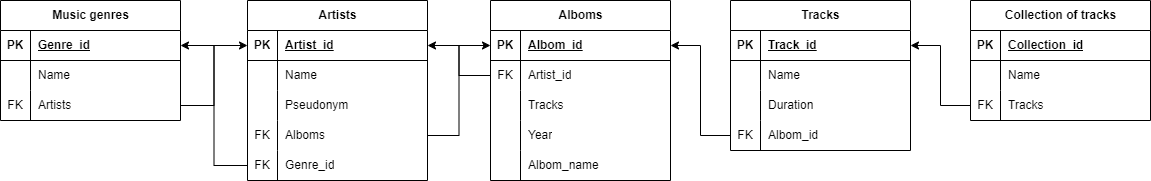

The diagram above was exported from draw.io. Its source (the exported page's mxGraphModel, read from the mxfile embedded in the PNG):
<mxGraphModel dx="3088" dy="790" grid="1" gridSize="10" guides="1" tooltips="1" connect="1" arrows="1" fold="1" page="1" pageScale="1" pageWidth="827" pageHeight="1169" math="0" shadow="0">
  <root>
    <mxCell id="0" />
    <mxCell id="1" parent="0" />
    <mxCell id="3npNuoQnJtHYv3TiSjCD-8" value="Alboms" style="shape=table;startSize=30;container=1;collapsible=1;childLayout=tableLayout;fixedRows=1;rowLines=0;fontStyle=1;align=center;resizeLast=1;html=1;" vertex="1" parent="1">
      <mxGeometry x="-350" y="30" width="180" height="180" as="geometry" />
    </mxCell>
    <mxCell id="3npNuoQnJtHYv3TiSjCD-9" value="" style="shape=tableRow;horizontal=0;startSize=0;swimlaneHead=0;swimlaneBody=0;fillColor=none;collapsible=0;dropTarget=0;points=[[0,0.5],[1,0.5]];portConstraint=eastwest;top=0;left=0;right=0;bottom=1;" vertex="1" parent="3npNuoQnJtHYv3TiSjCD-8">
      <mxGeometry y="30" width="180" height="30" as="geometry" />
    </mxCell>
    <mxCell id="3npNuoQnJtHYv3TiSjCD-10" value="PK" style="shape=partialRectangle;connectable=0;fillColor=none;top=0;left=0;bottom=0;right=0;fontStyle=1;overflow=hidden;whiteSpace=wrap;html=1;" vertex="1" parent="3npNuoQnJtHYv3TiSjCD-9">
      <mxGeometry width="30" height="30" as="geometry">
        <mxRectangle width="30" height="30" as="alternateBounds" />
      </mxGeometry>
    </mxCell>
    <mxCell id="3npNuoQnJtHYv3TiSjCD-11" value="Albom_id" style="shape=partialRectangle;connectable=0;fillColor=none;top=0;left=0;bottom=0;right=0;align=left;spacingLeft=6;fontStyle=5;overflow=hidden;whiteSpace=wrap;html=1;" vertex="1" parent="3npNuoQnJtHYv3TiSjCD-9">
      <mxGeometry x="30" width="150" height="30" as="geometry">
        <mxRectangle width="150" height="30" as="alternateBounds" />
      </mxGeometry>
    </mxCell>
    <mxCell id="3npNuoQnJtHYv3TiSjCD-12" value="" style="shape=tableRow;horizontal=0;startSize=0;swimlaneHead=0;swimlaneBody=0;fillColor=none;collapsible=0;dropTarget=0;points=[[0,0.5],[1,0.5]];portConstraint=eastwest;top=0;left=0;right=0;bottom=0;" vertex="1" parent="3npNuoQnJtHYv3TiSjCD-8">
      <mxGeometry y="60" width="180" height="30" as="geometry" />
    </mxCell>
    <mxCell id="3npNuoQnJtHYv3TiSjCD-13" value="FK" style="shape=partialRectangle;connectable=0;fillColor=none;top=0;left=0;bottom=0;right=0;editable=1;overflow=hidden;whiteSpace=wrap;html=1;" vertex="1" parent="3npNuoQnJtHYv3TiSjCD-12">
      <mxGeometry width="30" height="30" as="geometry">
        <mxRectangle width="30" height="30" as="alternateBounds" />
      </mxGeometry>
    </mxCell>
    <mxCell id="3npNuoQnJtHYv3TiSjCD-14" value="Artist_id" style="shape=partialRectangle;connectable=0;fillColor=none;top=0;left=0;bottom=0;right=0;align=left;spacingLeft=6;overflow=hidden;whiteSpace=wrap;html=1;" vertex="1" parent="3npNuoQnJtHYv3TiSjCD-12">
      <mxGeometry x="30" width="150" height="30" as="geometry">
        <mxRectangle width="150" height="30" as="alternateBounds" />
      </mxGeometry>
    </mxCell>
    <mxCell id="3npNuoQnJtHYv3TiSjCD-15" value="" style="shape=tableRow;horizontal=0;startSize=0;swimlaneHead=0;swimlaneBody=0;fillColor=none;collapsible=0;dropTarget=0;points=[[0,0.5],[1,0.5]];portConstraint=eastwest;top=0;left=0;right=0;bottom=0;" vertex="1" parent="3npNuoQnJtHYv3TiSjCD-8">
      <mxGeometry y="90" width="180" height="30" as="geometry" />
    </mxCell>
    <mxCell id="3npNuoQnJtHYv3TiSjCD-16" value="" style="shape=partialRectangle;connectable=0;fillColor=none;top=0;left=0;bottom=0;right=0;editable=1;overflow=hidden;whiteSpace=wrap;html=1;" vertex="1" parent="3npNuoQnJtHYv3TiSjCD-15">
      <mxGeometry width="30" height="30" as="geometry">
        <mxRectangle width="30" height="30" as="alternateBounds" />
      </mxGeometry>
    </mxCell>
    <mxCell id="3npNuoQnJtHYv3TiSjCD-17" value="Tracks" style="shape=partialRectangle;connectable=0;fillColor=none;top=0;left=0;bottom=0;right=0;align=left;spacingLeft=6;overflow=hidden;whiteSpace=wrap;html=1;" vertex="1" parent="3npNuoQnJtHYv3TiSjCD-15">
      <mxGeometry x="30" width="150" height="30" as="geometry">
        <mxRectangle width="150" height="30" as="alternateBounds" />
      </mxGeometry>
    </mxCell>
    <mxCell id="3npNuoQnJtHYv3TiSjCD-18" value="" style="shape=tableRow;horizontal=0;startSize=0;swimlaneHead=0;swimlaneBody=0;fillColor=none;collapsible=0;dropTarget=0;points=[[0,0.5],[1,0.5]];portConstraint=eastwest;top=0;left=0;right=0;bottom=0;" vertex="1" parent="3npNuoQnJtHYv3TiSjCD-8">
      <mxGeometry y="120" width="180" height="30" as="geometry" />
    </mxCell>
    <mxCell id="3npNuoQnJtHYv3TiSjCD-19" value="" style="shape=partialRectangle;connectable=0;fillColor=none;top=0;left=0;bottom=0;right=0;editable=1;overflow=hidden;whiteSpace=wrap;html=1;" vertex="1" parent="3npNuoQnJtHYv3TiSjCD-18">
      <mxGeometry width="30" height="30" as="geometry">
        <mxRectangle width="30" height="30" as="alternateBounds" />
      </mxGeometry>
    </mxCell>
    <mxCell id="3npNuoQnJtHYv3TiSjCD-20" value="Year" style="shape=partialRectangle;connectable=0;fillColor=none;top=0;left=0;bottom=0;right=0;align=left;spacingLeft=6;overflow=hidden;whiteSpace=wrap;html=1;" vertex="1" parent="3npNuoQnJtHYv3TiSjCD-18">
      <mxGeometry x="30" width="150" height="30" as="geometry">
        <mxRectangle width="150" height="30" as="alternateBounds" />
      </mxGeometry>
    </mxCell>
    <mxCell id="3npNuoQnJtHYv3TiSjCD-60" style="shape=tableRow;horizontal=0;startSize=0;swimlaneHead=0;swimlaneBody=0;fillColor=none;collapsible=0;dropTarget=0;points=[[0,0.5],[1,0.5]];portConstraint=eastwest;top=0;left=0;right=0;bottom=0;" vertex="1" parent="3npNuoQnJtHYv3TiSjCD-8">
      <mxGeometry y="150" width="180" height="30" as="geometry" />
    </mxCell>
    <mxCell id="3npNuoQnJtHYv3TiSjCD-61" style="shape=partialRectangle;connectable=0;fillColor=none;top=0;left=0;bottom=0;right=0;editable=1;overflow=hidden;whiteSpace=wrap;html=1;" vertex="1" parent="3npNuoQnJtHYv3TiSjCD-60">
      <mxGeometry width="30" height="30" as="geometry">
        <mxRectangle width="30" height="30" as="alternateBounds" />
      </mxGeometry>
    </mxCell>
    <mxCell id="3npNuoQnJtHYv3TiSjCD-62" value="Albom_name" style="shape=partialRectangle;connectable=0;fillColor=none;top=0;left=0;bottom=0;right=0;align=left;spacingLeft=6;overflow=hidden;whiteSpace=wrap;html=1;" vertex="1" parent="3npNuoQnJtHYv3TiSjCD-60">
      <mxGeometry x="30" width="150" height="30" as="geometry">
        <mxRectangle width="150" height="30" as="alternateBounds" />
      </mxGeometry>
    </mxCell>
    <mxCell id="3npNuoQnJtHYv3TiSjCD-21" value="Tracks" style="shape=table;startSize=30;container=1;collapsible=1;childLayout=tableLayout;fixedRows=1;rowLines=0;fontStyle=1;align=center;resizeLast=1;html=1;" vertex="1" parent="1">
      <mxGeometry x="-110" y="30" width="180" height="150" as="geometry" />
    </mxCell>
    <mxCell id="3npNuoQnJtHYv3TiSjCD-22" value="" style="shape=tableRow;horizontal=0;startSize=0;swimlaneHead=0;swimlaneBody=0;fillColor=none;collapsible=0;dropTarget=0;points=[[0,0.5],[1,0.5]];portConstraint=eastwest;top=0;left=0;right=0;bottom=1;" vertex="1" parent="3npNuoQnJtHYv3TiSjCD-21">
      <mxGeometry y="30" width="180" height="30" as="geometry" />
    </mxCell>
    <mxCell id="3npNuoQnJtHYv3TiSjCD-23" value="PK" style="shape=partialRectangle;connectable=0;fillColor=none;top=0;left=0;bottom=0;right=0;fontStyle=1;overflow=hidden;whiteSpace=wrap;html=1;" vertex="1" parent="3npNuoQnJtHYv3TiSjCD-22">
      <mxGeometry width="30" height="30" as="geometry">
        <mxRectangle width="30" height="30" as="alternateBounds" />
      </mxGeometry>
    </mxCell>
    <mxCell id="3npNuoQnJtHYv3TiSjCD-24" value="Track_id" style="shape=partialRectangle;connectable=0;fillColor=none;top=0;left=0;bottom=0;right=0;align=left;spacingLeft=6;fontStyle=5;overflow=hidden;whiteSpace=wrap;html=1;" vertex="1" parent="3npNuoQnJtHYv3TiSjCD-22">
      <mxGeometry x="30" width="150" height="30" as="geometry">
        <mxRectangle width="150" height="30" as="alternateBounds" />
      </mxGeometry>
    </mxCell>
    <mxCell id="3npNuoQnJtHYv3TiSjCD-25" value="" style="shape=tableRow;horizontal=0;startSize=0;swimlaneHead=0;swimlaneBody=0;fillColor=none;collapsible=0;dropTarget=0;points=[[0,0.5],[1,0.5]];portConstraint=eastwest;top=0;left=0;right=0;bottom=0;" vertex="1" parent="3npNuoQnJtHYv3TiSjCD-21">
      <mxGeometry y="60" width="180" height="30" as="geometry" />
    </mxCell>
    <mxCell id="3npNuoQnJtHYv3TiSjCD-26" value="" style="shape=partialRectangle;connectable=0;fillColor=none;top=0;left=0;bottom=0;right=0;editable=1;overflow=hidden;whiteSpace=wrap;html=1;" vertex="1" parent="3npNuoQnJtHYv3TiSjCD-25">
      <mxGeometry width="30" height="30" as="geometry">
        <mxRectangle width="30" height="30" as="alternateBounds" />
      </mxGeometry>
    </mxCell>
    <mxCell id="3npNuoQnJtHYv3TiSjCD-27" value="Name" style="shape=partialRectangle;connectable=0;fillColor=none;top=0;left=0;bottom=0;right=0;align=left;spacingLeft=6;overflow=hidden;whiteSpace=wrap;html=1;" vertex="1" parent="3npNuoQnJtHYv3TiSjCD-25">
      <mxGeometry x="30" width="150" height="30" as="geometry">
        <mxRectangle width="150" height="30" as="alternateBounds" />
      </mxGeometry>
    </mxCell>
    <mxCell id="3npNuoQnJtHYv3TiSjCD-28" value="" style="shape=tableRow;horizontal=0;startSize=0;swimlaneHead=0;swimlaneBody=0;fillColor=none;collapsible=0;dropTarget=0;points=[[0,0.5],[1,0.5]];portConstraint=eastwest;top=0;left=0;right=0;bottom=0;" vertex="1" parent="3npNuoQnJtHYv3TiSjCD-21">
      <mxGeometry y="90" width="180" height="30" as="geometry" />
    </mxCell>
    <mxCell id="3npNuoQnJtHYv3TiSjCD-29" value="" style="shape=partialRectangle;connectable=0;fillColor=none;top=0;left=0;bottom=0;right=0;editable=1;overflow=hidden;whiteSpace=wrap;html=1;" vertex="1" parent="3npNuoQnJtHYv3TiSjCD-28">
      <mxGeometry width="30" height="30" as="geometry">
        <mxRectangle width="30" height="30" as="alternateBounds" />
      </mxGeometry>
    </mxCell>
    <mxCell id="3npNuoQnJtHYv3TiSjCD-30" value="Duration" style="shape=partialRectangle;connectable=0;fillColor=none;top=0;left=0;bottom=0;right=0;align=left;spacingLeft=6;overflow=hidden;whiteSpace=wrap;html=1;" vertex="1" parent="3npNuoQnJtHYv3TiSjCD-28">
      <mxGeometry x="30" width="150" height="30" as="geometry">
        <mxRectangle width="150" height="30" as="alternateBounds" />
      </mxGeometry>
    </mxCell>
    <mxCell id="3npNuoQnJtHYv3TiSjCD-31" value="" style="shape=tableRow;horizontal=0;startSize=0;swimlaneHead=0;swimlaneBody=0;fillColor=none;collapsible=0;dropTarget=0;points=[[0,0.5],[1,0.5]];portConstraint=eastwest;top=0;left=0;right=0;bottom=0;" vertex="1" parent="3npNuoQnJtHYv3TiSjCD-21">
      <mxGeometry y="120" width="180" height="30" as="geometry" />
    </mxCell>
    <mxCell id="3npNuoQnJtHYv3TiSjCD-32" value="FK" style="shape=partialRectangle;connectable=0;fillColor=none;top=0;left=0;bottom=0;right=0;editable=1;overflow=hidden;whiteSpace=wrap;html=1;" vertex="1" parent="3npNuoQnJtHYv3TiSjCD-31">
      <mxGeometry width="30" height="30" as="geometry">
        <mxRectangle width="30" height="30" as="alternateBounds" />
      </mxGeometry>
    </mxCell>
    <mxCell id="3npNuoQnJtHYv3TiSjCD-33" value="Albom_id" style="shape=partialRectangle;connectable=0;fillColor=none;top=0;left=0;bottom=0;right=0;align=left;spacingLeft=6;overflow=hidden;whiteSpace=wrap;html=1;" vertex="1" parent="3npNuoQnJtHYv3TiSjCD-31">
      <mxGeometry x="30" width="150" height="30" as="geometry">
        <mxRectangle width="150" height="30" as="alternateBounds" />
      </mxGeometry>
    </mxCell>
    <mxCell id="3npNuoQnJtHYv3TiSjCD-34" value="Artists" style="shape=table;startSize=30;container=1;collapsible=1;childLayout=tableLayout;fixedRows=1;rowLines=0;fontStyle=1;align=center;resizeLast=1;html=1;" vertex="1" parent="1">
      <mxGeometry x="-593" y="30" width="180" height="180" as="geometry" />
    </mxCell>
    <mxCell id="3npNuoQnJtHYv3TiSjCD-35" value="" style="shape=tableRow;horizontal=0;startSize=0;swimlaneHead=0;swimlaneBody=0;fillColor=none;collapsible=0;dropTarget=0;points=[[0,0.5],[1,0.5]];portConstraint=eastwest;top=0;left=0;right=0;bottom=1;" vertex="1" parent="3npNuoQnJtHYv3TiSjCD-34">
      <mxGeometry y="30" width="180" height="30" as="geometry" />
    </mxCell>
    <mxCell id="3npNuoQnJtHYv3TiSjCD-36" value="PK" style="shape=partialRectangle;connectable=0;fillColor=none;top=0;left=0;bottom=0;right=0;fontStyle=1;overflow=hidden;whiteSpace=wrap;html=1;" vertex="1" parent="3npNuoQnJtHYv3TiSjCD-35">
      <mxGeometry width="30" height="30" as="geometry">
        <mxRectangle width="30" height="30" as="alternateBounds" />
      </mxGeometry>
    </mxCell>
    <mxCell id="3npNuoQnJtHYv3TiSjCD-37" value="Artist_id" style="shape=partialRectangle;connectable=0;fillColor=none;top=0;left=0;bottom=0;right=0;align=left;spacingLeft=6;fontStyle=5;overflow=hidden;whiteSpace=wrap;html=1;" vertex="1" parent="3npNuoQnJtHYv3TiSjCD-35">
      <mxGeometry x="30" width="150" height="30" as="geometry">
        <mxRectangle width="150" height="30" as="alternateBounds" />
      </mxGeometry>
    </mxCell>
    <mxCell id="3npNuoQnJtHYv3TiSjCD-38" value="" style="shape=tableRow;horizontal=0;startSize=0;swimlaneHead=0;swimlaneBody=0;fillColor=none;collapsible=0;dropTarget=0;points=[[0,0.5],[1,0.5]];portConstraint=eastwest;top=0;left=0;right=0;bottom=0;" vertex="1" parent="3npNuoQnJtHYv3TiSjCD-34">
      <mxGeometry y="60" width="180" height="30" as="geometry" />
    </mxCell>
    <mxCell id="3npNuoQnJtHYv3TiSjCD-39" value="" style="shape=partialRectangle;connectable=0;fillColor=none;top=0;left=0;bottom=0;right=0;editable=1;overflow=hidden;whiteSpace=wrap;html=1;" vertex="1" parent="3npNuoQnJtHYv3TiSjCD-38">
      <mxGeometry width="30" height="30" as="geometry">
        <mxRectangle width="30" height="30" as="alternateBounds" />
      </mxGeometry>
    </mxCell>
    <mxCell id="3npNuoQnJtHYv3TiSjCD-40" value="Name" style="shape=partialRectangle;connectable=0;fillColor=none;top=0;left=0;bottom=0;right=0;align=left;spacingLeft=6;overflow=hidden;whiteSpace=wrap;html=1;" vertex="1" parent="3npNuoQnJtHYv3TiSjCD-38">
      <mxGeometry x="30" width="150" height="30" as="geometry">
        <mxRectangle width="150" height="30" as="alternateBounds" />
      </mxGeometry>
    </mxCell>
    <mxCell id="3npNuoQnJtHYv3TiSjCD-41" value="" style="shape=tableRow;horizontal=0;startSize=0;swimlaneHead=0;swimlaneBody=0;fillColor=none;collapsible=0;dropTarget=0;points=[[0,0.5],[1,0.5]];portConstraint=eastwest;top=0;left=0;right=0;bottom=0;" vertex="1" parent="3npNuoQnJtHYv3TiSjCD-34">
      <mxGeometry y="90" width="180" height="30" as="geometry" />
    </mxCell>
    <mxCell id="3npNuoQnJtHYv3TiSjCD-42" value="" style="shape=partialRectangle;connectable=0;fillColor=none;top=0;left=0;bottom=0;right=0;editable=1;overflow=hidden;whiteSpace=wrap;html=1;" vertex="1" parent="3npNuoQnJtHYv3TiSjCD-41">
      <mxGeometry width="30" height="30" as="geometry">
        <mxRectangle width="30" height="30" as="alternateBounds" />
      </mxGeometry>
    </mxCell>
    <mxCell id="3npNuoQnJtHYv3TiSjCD-43" value="Pseudonym" style="shape=partialRectangle;connectable=0;fillColor=none;top=0;left=0;bottom=0;right=0;align=left;spacingLeft=6;overflow=hidden;whiteSpace=wrap;html=1;" vertex="1" parent="3npNuoQnJtHYv3TiSjCD-41">
      <mxGeometry x="30" width="150" height="30" as="geometry">
        <mxRectangle width="150" height="30" as="alternateBounds" />
      </mxGeometry>
    </mxCell>
    <mxCell id="3npNuoQnJtHYv3TiSjCD-44" value="" style="shape=tableRow;horizontal=0;startSize=0;swimlaneHead=0;swimlaneBody=0;fillColor=none;collapsible=0;dropTarget=0;points=[[0,0.5],[1,0.5]];portConstraint=eastwest;top=0;left=0;right=0;bottom=0;" vertex="1" parent="3npNuoQnJtHYv3TiSjCD-34">
      <mxGeometry y="120" width="180" height="30" as="geometry" />
    </mxCell>
    <mxCell id="3npNuoQnJtHYv3TiSjCD-45" value="FK" style="shape=partialRectangle;connectable=0;fillColor=none;top=0;left=0;bottom=0;right=0;editable=1;overflow=hidden;whiteSpace=wrap;html=1;" vertex="1" parent="3npNuoQnJtHYv3TiSjCD-44">
      <mxGeometry width="30" height="30" as="geometry">
        <mxRectangle width="30" height="30" as="alternateBounds" />
      </mxGeometry>
    </mxCell>
    <mxCell id="3npNuoQnJtHYv3TiSjCD-46" value="Alboms" style="shape=partialRectangle;connectable=0;fillColor=none;top=0;left=0;bottom=0;right=0;align=left;spacingLeft=6;overflow=hidden;whiteSpace=wrap;html=1;" vertex="1" parent="3npNuoQnJtHYv3TiSjCD-44">
      <mxGeometry x="30" width="150" height="30" as="geometry">
        <mxRectangle width="150" height="30" as="alternateBounds" />
      </mxGeometry>
    </mxCell>
    <mxCell id="3npNuoQnJtHYv3TiSjCD-63" style="shape=tableRow;horizontal=0;startSize=0;swimlaneHead=0;swimlaneBody=0;fillColor=none;collapsible=0;dropTarget=0;points=[[0,0.5],[1,0.5]];portConstraint=eastwest;top=0;left=0;right=0;bottom=0;" vertex="1" parent="3npNuoQnJtHYv3TiSjCD-34">
      <mxGeometry y="150" width="180" height="30" as="geometry" />
    </mxCell>
    <mxCell id="3npNuoQnJtHYv3TiSjCD-64" value="FK" style="shape=partialRectangle;connectable=0;fillColor=none;top=0;left=0;bottom=0;right=0;editable=1;overflow=hidden;whiteSpace=wrap;html=1;" vertex="1" parent="3npNuoQnJtHYv3TiSjCD-63">
      <mxGeometry width="30" height="30" as="geometry">
        <mxRectangle width="30" height="30" as="alternateBounds" />
      </mxGeometry>
    </mxCell>
    <mxCell id="3npNuoQnJtHYv3TiSjCD-65" value="Genre_id" style="shape=partialRectangle;connectable=0;fillColor=none;top=0;left=0;bottom=0;right=0;align=left;spacingLeft=6;overflow=hidden;whiteSpace=wrap;html=1;" vertex="1" parent="3npNuoQnJtHYv3TiSjCD-63">
      <mxGeometry x="30" width="150" height="30" as="geometry">
        <mxRectangle width="150" height="30" as="alternateBounds" />
      </mxGeometry>
    </mxCell>
    <mxCell id="3npNuoQnJtHYv3TiSjCD-47" value="Music genres" style="shape=table;startSize=30;container=1;collapsible=1;childLayout=tableLayout;fixedRows=1;rowLines=0;fontStyle=1;align=center;resizeLast=1;html=1;" vertex="1" parent="1">
      <mxGeometry x="-840" y="30" width="180" height="120" as="geometry" />
    </mxCell>
    <mxCell id="3npNuoQnJtHYv3TiSjCD-48" value="" style="shape=tableRow;horizontal=0;startSize=0;swimlaneHead=0;swimlaneBody=0;fillColor=none;collapsible=0;dropTarget=0;points=[[0,0.5],[1,0.5]];portConstraint=eastwest;top=0;left=0;right=0;bottom=1;" vertex="1" parent="3npNuoQnJtHYv3TiSjCD-47">
      <mxGeometry y="30" width="180" height="30" as="geometry" />
    </mxCell>
    <mxCell id="3npNuoQnJtHYv3TiSjCD-49" value="PK" style="shape=partialRectangle;connectable=0;fillColor=none;top=0;left=0;bottom=0;right=0;fontStyle=1;overflow=hidden;whiteSpace=wrap;html=1;" vertex="1" parent="3npNuoQnJtHYv3TiSjCD-48">
      <mxGeometry width="30" height="30" as="geometry">
        <mxRectangle width="30" height="30" as="alternateBounds" />
      </mxGeometry>
    </mxCell>
    <mxCell id="3npNuoQnJtHYv3TiSjCD-50" value="Genre_id" style="shape=partialRectangle;connectable=0;fillColor=none;top=0;left=0;bottom=0;right=0;align=left;spacingLeft=6;fontStyle=5;overflow=hidden;whiteSpace=wrap;html=1;" vertex="1" parent="3npNuoQnJtHYv3TiSjCD-48">
      <mxGeometry x="30" width="150" height="30" as="geometry">
        <mxRectangle width="150" height="30" as="alternateBounds" />
      </mxGeometry>
    </mxCell>
    <mxCell id="3npNuoQnJtHYv3TiSjCD-51" value="" style="shape=tableRow;horizontal=0;startSize=0;swimlaneHead=0;swimlaneBody=0;fillColor=none;collapsible=0;dropTarget=0;points=[[0,0.5],[1,0.5]];portConstraint=eastwest;top=0;left=0;right=0;bottom=0;" vertex="1" parent="3npNuoQnJtHYv3TiSjCD-47">
      <mxGeometry y="60" width="180" height="30" as="geometry" />
    </mxCell>
    <mxCell id="3npNuoQnJtHYv3TiSjCD-52" value="" style="shape=partialRectangle;connectable=0;fillColor=none;top=0;left=0;bottom=0;right=0;editable=1;overflow=hidden;whiteSpace=wrap;html=1;" vertex="1" parent="3npNuoQnJtHYv3TiSjCD-51">
      <mxGeometry width="30" height="30" as="geometry">
        <mxRectangle width="30" height="30" as="alternateBounds" />
      </mxGeometry>
    </mxCell>
    <mxCell id="3npNuoQnJtHYv3TiSjCD-53" value="Name" style="shape=partialRectangle;connectable=0;fillColor=none;top=0;left=0;bottom=0;right=0;align=left;spacingLeft=6;overflow=hidden;whiteSpace=wrap;html=1;" vertex="1" parent="3npNuoQnJtHYv3TiSjCD-51">
      <mxGeometry x="30" width="150" height="30" as="geometry">
        <mxRectangle width="150" height="30" as="alternateBounds" />
      </mxGeometry>
    </mxCell>
    <mxCell id="3npNuoQnJtHYv3TiSjCD-54" value="" style="shape=tableRow;horizontal=0;startSize=0;swimlaneHead=0;swimlaneBody=0;fillColor=none;collapsible=0;dropTarget=0;points=[[0,0.5],[1,0.5]];portConstraint=eastwest;top=0;left=0;right=0;bottom=0;" vertex="1" parent="3npNuoQnJtHYv3TiSjCD-47">
      <mxGeometry y="90" width="180" height="30" as="geometry" />
    </mxCell>
    <mxCell id="3npNuoQnJtHYv3TiSjCD-55" value="FK" style="shape=partialRectangle;connectable=0;fillColor=none;top=0;left=0;bottom=0;right=0;editable=1;overflow=hidden;whiteSpace=wrap;html=1;" vertex="1" parent="3npNuoQnJtHYv3TiSjCD-54">
      <mxGeometry width="30" height="30" as="geometry">
        <mxRectangle width="30" height="30" as="alternateBounds" />
      </mxGeometry>
    </mxCell>
    <mxCell id="3npNuoQnJtHYv3TiSjCD-56" value="Artists" style="shape=partialRectangle;connectable=0;fillColor=none;top=0;left=0;bottom=0;right=0;align=left;spacingLeft=6;overflow=hidden;whiteSpace=wrap;html=1;" vertex="1" parent="3npNuoQnJtHYv3TiSjCD-54">
      <mxGeometry x="30" width="150" height="30" as="geometry">
        <mxRectangle width="150" height="30" as="alternateBounds" />
      </mxGeometry>
    </mxCell>
    <mxCell id="3npNuoQnJtHYv3TiSjCD-66" style="edgeStyle=orthogonalEdgeStyle;rounded=0;orthogonalLoop=1;jettySize=auto;html=1;entryX=1;entryY=0.5;entryDx=0;entryDy=0;" edge="1" parent="1" source="3npNuoQnJtHYv3TiSjCD-63" target="3npNuoQnJtHYv3TiSjCD-48">
      <mxGeometry relative="1" as="geometry" />
    </mxCell>
    <mxCell id="3npNuoQnJtHYv3TiSjCD-67" style="edgeStyle=orthogonalEdgeStyle;rounded=0;orthogonalLoop=1;jettySize=auto;html=1;entryX=1;entryY=0.5;entryDx=0;entryDy=0;" edge="1" parent="1" source="3npNuoQnJtHYv3TiSjCD-12" target="3npNuoQnJtHYv3TiSjCD-35">
      <mxGeometry relative="1" as="geometry" />
    </mxCell>
    <mxCell id="3npNuoQnJtHYv3TiSjCD-68" style="edgeStyle=orthogonalEdgeStyle;rounded=0;orthogonalLoop=1;jettySize=auto;html=1;entryX=1;entryY=0.5;entryDx=0;entryDy=0;" edge="1" parent="1" source="3npNuoQnJtHYv3TiSjCD-31" target="3npNuoQnJtHYv3TiSjCD-9">
      <mxGeometry relative="1" as="geometry" />
    </mxCell>
    <mxCell id="3npNuoQnJtHYv3TiSjCD-69" style="edgeStyle=orthogonalEdgeStyle;rounded=0;orthogonalLoop=1;jettySize=auto;html=1;entryX=0;entryY=0.5;entryDx=0;entryDy=0;" edge="1" parent="1" source="3npNuoQnJtHYv3TiSjCD-54" target="3npNuoQnJtHYv3TiSjCD-35">
      <mxGeometry relative="1" as="geometry" />
    </mxCell>
    <mxCell id="3npNuoQnJtHYv3TiSjCD-71" style="edgeStyle=orthogonalEdgeStyle;rounded=0;orthogonalLoop=1;jettySize=auto;html=1;entryX=0;entryY=0.5;entryDx=0;entryDy=0;" edge="1" parent="1" source="3npNuoQnJtHYv3TiSjCD-44" target="3npNuoQnJtHYv3TiSjCD-9">
      <mxGeometry relative="1" as="geometry" />
    </mxCell>
    <mxCell id="3npNuoQnJtHYv3TiSjCD-72" value="Collection of tracks" style="shape=table;startSize=30;container=1;collapsible=1;childLayout=tableLayout;fixedRows=1;rowLines=0;fontStyle=1;align=center;resizeLast=1;html=1;" vertex="1" parent="1">
      <mxGeometry x="130" y="30" width="180" height="120" as="geometry" />
    </mxCell>
    <mxCell id="3npNuoQnJtHYv3TiSjCD-73" value="" style="shape=tableRow;horizontal=0;startSize=0;swimlaneHead=0;swimlaneBody=0;fillColor=none;collapsible=0;dropTarget=0;points=[[0,0.5],[1,0.5]];portConstraint=eastwest;top=0;left=0;right=0;bottom=1;" vertex="1" parent="3npNuoQnJtHYv3TiSjCD-72">
      <mxGeometry y="30" width="180" height="30" as="geometry" />
    </mxCell>
    <mxCell id="3npNuoQnJtHYv3TiSjCD-74" value="PK" style="shape=partialRectangle;connectable=0;fillColor=none;top=0;left=0;bottom=0;right=0;fontStyle=1;overflow=hidden;whiteSpace=wrap;html=1;" vertex="1" parent="3npNuoQnJtHYv3TiSjCD-73">
      <mxGeometry width="30" height="30" as="geometry">
        <mxRectangle width="30" height="30" as="alternateBounds" />
      </mxGeometry>
    </mxCell>
    <mxCell id="3npNuoQnJtHYv3TiSjCD-75" value="Collection_id" style="shape=partialRectangle;connectable=0;fillColor=none;top=0;left=0;bottom=0;right=0;align=left;spacingLeft=6;fontStyle=5;overflow=hidden;whiteSpace=wrap;html=1;" vertex="1" parent="3npNuoQnJtHYv3TiSjCD-73">
      <mxGeometry x="30" width="150" height="30" as="geometry">
        <mxRectangle width="150" height="30" as="alternateBounds" />
      </mxGeometry>
    </mxCell>
    <mxCell id="3npNuoQnJtHYv3TiSjCD-76" value="" style="shape=tableRow;horizontal=0;startSize=0;swimlaneHead=0;swimlaneBody=0;fillColor=none;collapsible=0;dropTarget=0;points=[[0,0.5],[1,0.5]];portConstraint=eastwest;top=0;left=0;right=0;bottom=0;" vertex="1" parent="3npNuoQnJtHYv3TiSjCD-72">
      <mxGeometry y="60" width="180" height="30" as="geometry" />
    </mxCell>
    <mxCell id="3npNuoQnJtHYv3TiSjCD-77" value="" style="shape=partialRectangle;connectable=0;fillColor=none;top=0;left=0;bottom=0;right=0;editable=1;overflow=hidden;whiteSpace=wrap;html=1;" vertex="1" parent="3npNuoQnJtHYv3TiSjCD-76">
      <mxGeometry width="30" height="30" as="geometry">
        <mxRectangle width="30" height="30" as="alternateBounds" />
      </mxGeometry>
    </mxCell>
    <mxCell id="3npNuoQnJtHYv3TiSjCD-78" value="Name" style="shape=partialRectangle;connectable=0;fillColor=none;top=0;left=0;bottom=0;right=0;align=left;spacingLeft=6;overflow=hidden;whiteSpace=wrap;html=1;" vertex="1" parent="3npNuoQnJtHYv3TiSjCD-76">
      <mxGeometry x="30" width="150" height="30" as="geometry">
        <mxRectangle width="150" height="30" as="alternateBounds" />
      </mxGeometry>
    </mxCell>
    <mxCell id="3npNuoQnJtHYv3TiSjCD-79" value="" style="shape=tableRow;horizontal=0;startSize=0;swimlaneHead=0;swimlaneBody=0;fillColor=none;collapsible=0;dropTarget=0;points=[[0,0.5],[1,0.5]];portConstraint=eastwest;top=0;left=0;right=0;bottom=0;" vertex="1" parent="3npNuoQnJtHYv3TiSjCD-72">
      <mxGeometry y="90" width="180" height="30" as="geometry" />
    </mxCell>
    <mxCell id="3npNuoQnJtHYv3TiSjCD-80" value="FK" style="shape=partialRectangle;connectable=0;fillColor=none;top=0;left=0;bottom=0;right=0;editable=1;overflow=hidden;whiteSpace=wrap;html=1;" vertex="1" parent="3npNuoQnJtHYv3TiSjCD-79">
      <mxGeometry width="30" height="30" as="geometry">
        <mxRectangle width="30" height="30" as="alternateBounds" />
      </mxGeometry>
    </mxCell>
    <mxCell id="3npNuoQnJtHYv3TiSjCD-81" value="Tracks" style="shape=partialRectangle;connectable=0;fillColor=none;top=0;left=0;bottom=0;right=0;align=left;spacingLeft=6;overflow=hidden;whiteSpace=wrap;html=1;" vertex="1" parent="3npNuoQnJtHYv3TiSjCD-79">
      <mxGeometry x="30" width="150" height="30" as="geometry">
        <mxRectangle width="150" height="30" as="alternateBounds" />
      </mxGeometry>
    </mxCell>
    <mxCell id="3npNuoQnJtHYv3TiSjCD-85" style="edgeStyle=orthogonalEdgeStyle;rounded=0;orthogonalLoop=1;jettySize=auto;html=1;" edge="1" parent="1" source="3npNuoQnJtHYv3TiSjCD-79" target="3npNuoQnJtHYv3TiSjCD-22">
      <mxGeometry relative="1" as="geometry" />
    </mxCell>
  </root>
</mxGraphModel>